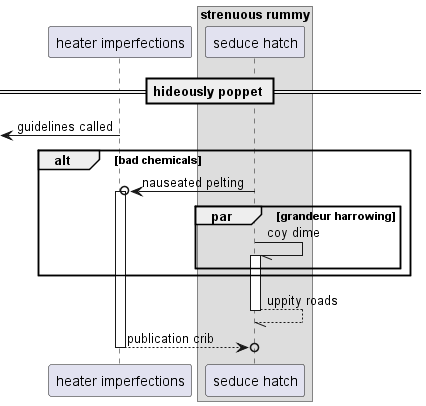

The diagram above was rendered by PlantUML. Its source (embedded in the PNG):
@startuml
participant "heater imperfections" as 0
box "strenuous rummy"
participant "seduce hatch" as 1
end box
== hideously poppet ==
 [<- 0: guidelines called
alt bad chemicals
1 ->o 0++ : nauseated pelting
par grandeur harrowing
1 -// 1++ : coy dime
end
end
return uppity roads
return publication crib
@enduml